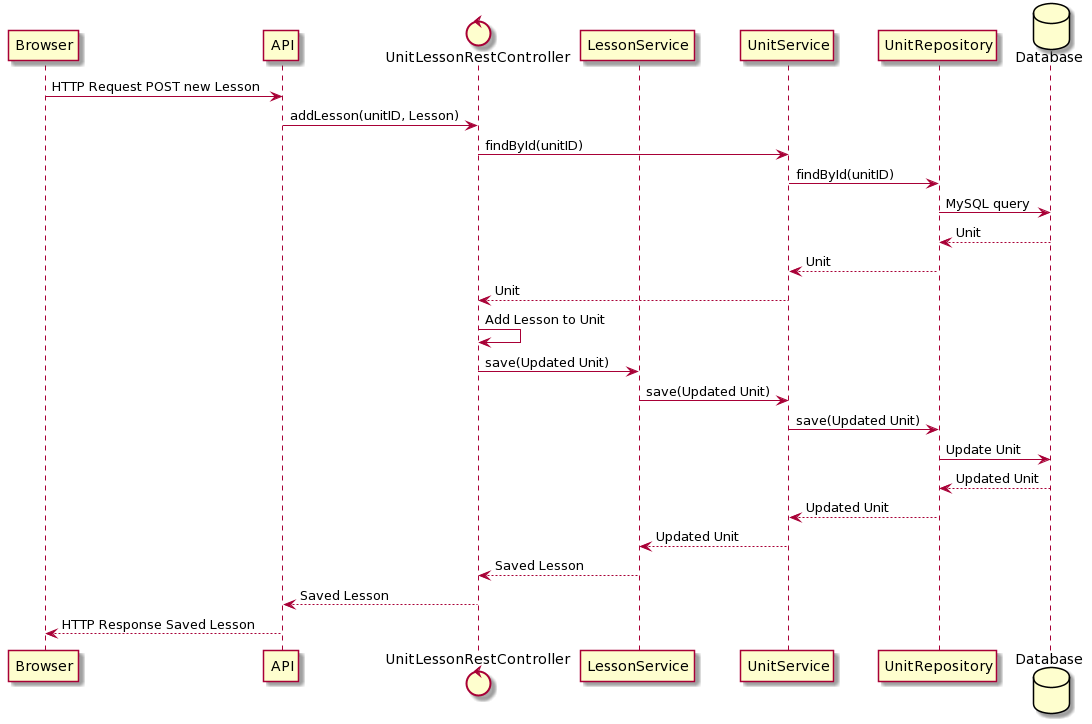

The diagram above was rendered by PlantUML. Its source (embedded in the PNG):
@startuml
participant Browser
participant API
control UnitLessonRestController
participant LessonService
participant UnitService
participant UnitRepository
database Database

Browser -> API: HTTP Request POST new Lesson
API -> UnitLessonRestController: addLesson(unitID, Lesson)
UnitLessonRestController -> UnitService: findById(unitID)
UnitService -> UnitRepository: findById(unitID)
UnitRepository -> Database: MySQL query

Database --> UnitRepository: Unit
UnitRepository --> UnitService: Unit
UnitService --> UnitLessonRestController: Unit

UnitLessonRestController -> UnitLessonRestController: Add Lesson to Unit
UnitLessonRestController -> LessonService: save(Updated Unit)
LessonService -> UnitService: save(Updated Unit)
UnitService -> UnitRepository: save(Updated Unit)
UnitRepository -> Database: Update Unit

Database --> UnitRepository: Updated Unit
UnitRepository --> UnitService: Updated Unit
UnitService --> LessonService: Updated Unit
LessonService --> UnitLessonRestController: Saved Lesson
UnitLessonRestController --> API: Saved Lesson
API --> Browser: HTTP Response Saved Lesson
@enduml